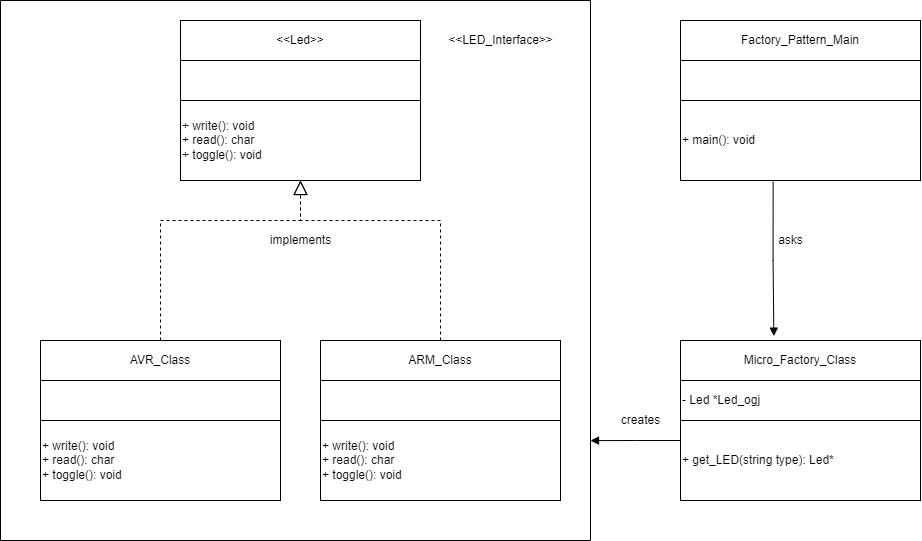

The diagram above was exported from draw.io. Its source (the exported page's mxGraphModel, read from the mxfile embedded in the PNG):
<mxGraphModel dx="1483" dy="794" grid="1" gridSize="10" guides="1" tooltips="1" connect="1" arrows="1" fold="1" page="1" pageScale="1" pageWidth="850" pageHeight="1100" math="0" shadow="0">
  <root>
    <mxCell id="0" />
    <mxCell id="1" parent="0" />
    <mxCell id="tfvjQ9QKM7PO9Xo8xiYT-1" value="+ main(): void" style="rounded=0;whiteSpace=wrap;html=1;align=left;" parent="1" vertex="1">
      <mxGeometry x="760" y="120" width="240" height="80" as="geometry" />
    </mxCell>
    <mxCell id="tfvjQ9QKM7PO9Xo8xiYT-4" value="" style="rounded=0;whiteSpace=wrap;html=1;" parent="1" vertex="1">
      <mxGeometry x="760" y="80" width="240" height="40" as="geometry" />
    </mxCell>
    <mxCell id="tfvjQ9QKM7PO9Xo8xiYT-13" value="Factory_Pattern_Main" style="rounded=0;whiteSpace=wrap;html=1;" parent="1" vertex="1">
      <mxGeometry x="760" y="40" width="240" height="40" as="geometry" />
    </mxCell>
    <mxCell id="tfvjQ9QKM7PO9Xo8xiYT-14" value="+ get_LED(string type): Led*" style="rounded=0;whiteSpace=wrap;html=1;align=left;" parent="1" vertex="1">
      <mxGeometry x="760" y="440" width="240" height="80" as="geometry" />
    </mxCell>
    <mxCell id="tfvjQ9QKM7PO9Xo8xiYT-15" value="- Led *Led_ogj" style="rounded=0;whiteSpace=wrap;html=1;align=left;" parent="1" vertex="1">
      <mxGeometry x="760" y="400" width="240" height="40" as="geometry" />
    </mxCell>
    <mxCell id="tfvjQ9QKM7PO9Xo8xiYT-16" value="Micro_Factory_Class" style="rounded=0;whiteSpace=wrap;html=1;" parent="1" vertex="1">
      <mxGeometry x="760" y="360" width="240" height="40" as="geometry" />
    </mxCell>
    <mxCell id="tfvjQ9QKM7PO9Xo8xiYT-17" value="&lt;span&gt;+ write(): void&lt;/span&gt;&lt;br&gt;&lt;span&gt;+ read(): char&lt;/span&gt;&lt;br&gt;&lt;div&gt;&lt;span&gt;+ toggle(): void&lt;/span&gt;&lt;/div&gt;" style="rounded=0;whiteSpace=wrap;html=1;align=left;" parent="1" vertex="1">
      <mxGeometry x="400" y="440" width="240" height="80" as="geometry" />
    </mxCell>
    <mxCell id="tfvjQ9QKM7PO9Xo8xiYT-18" value="" style="rounded=0;whiteSpace=wrap;html=1;" parent="1" vertex="1">
      <mxGeometry x="400" y="400" width="240" height="40" as="geometry" />
    </mxCell>
    <mxCell id="tfvjQ9QKM7PO9Xo8xiYT-19" value="ARM_Class" style="rounded=0;whiteSpace=wrap;html=1;" parent="1" vertex="1">
      <mxGeometry x="400" y="360" width="240" height="40" as="geometry" />
    </mxCell>
    <mxCell id="tfvjQ9QKM7PO9Xo8xiYT-20" value="&lt;span&gt;+ write(): void&lt;/span&gt;&lt;br&gt;&lt;span&gt;+ read(): char&lt;/span&gt;&lt;br&gt;&lt;span&gt;+ toggle(): void&lt;/span&gt;" style="rounded=0;whiteSpace=wrap;html=1;align=left;" parent="1" vertex="1">
      <mxGeometry x="120" y="440" width="240" height="80" as="geometry" />
    </mxCell>
    <mxCell id="tfvjQ9QKM7PO9Xo8xiYT-21" value="" style="rounded=0;whiteSpace=wrap;html=1;" parent="1" vertex="1">
      <mxGeometry x="120" y="400" width="240" height="40" as="geometry" />
    </mxCell>
    <mxCell id="tfvjQ9QKM7PO9Xo8xiYT-22" value="AVR_Class" style="rounded=0;whiteSpace=wrap;html=1;" parent="1" vertex="1">
      <mxGeometry x="120" y="360" width="240" height="40" as="geometry" />
    </mxCell>
    <mxCell id="tfvjQ9QKM7PO9Xo8xiYT-23" value="&amp;lt;&amp;lt;Led&amp;gt;&amp;gt;" style="rounded=0;whiteSpace=wrap;html=1;" parent="1" vertex="1">
      <mxGeometry x="260" y="40" width="240" height="40" as="geometry" />
    </mxCell>
    <mxCell id="tfvjQ9QKM7PO9Xo8xiYT-24" value="+ write(): void&lt;br&gt;+ read(): char&lt;br&gt;+ toggle(): void" style="rounded=0;whiteSpace=wrap;html=1;align=left;" parent="1" vertex="1">
      <mxGeometry x="260" y="120" width="240" height="80" as="geometry" />
    </mxCell>
    <mxCell id="tfvjQ9QKM7PO9Xo8xiYT-25" value="" style="rounded=0;whiteSpace=wrap;html=1;" parent="1" vertex="1">
      <mxGeometry x="260" y="80" width="240" height="40" as="geometry" />
    </mxCell>
    <mxCell id="tfvjQ9QKM7PO9Xo8xiYT-26" value="" style="endArrow=block;dashed=1;endFill=0;endSize=12;html=1;rounded=0;entryX=0.5;entryY=1;entryDx=0;entryDy=0;exitX=0.5;exitY=0;exitDx=0;exitDy=0;" parent="1" source="tfvjQ9QKM7PO9Xo8xiYT-22" target="tfvjQ9QKM7PO9Xo8xiYT-24" edge="1">
      <mxGeometry width="160" relative="1" as="geometry">
        <mxPoint x="270" y="360" as="sourcePoint" />
        <mxPoint x="380" y="220" as="targetPoint" />
        <Array as="points">
          <mxPoint x="240" y="240" />
          <mxPoint x="380" y="240" />
        </Array>
      </mxGeometry>
    </mxCell>
    <mxCell id="tfvjQ9QKM7PO9Xo8xiYT-27" value="" style="endArrow=block;dashed=1;endFill=0;endSize=12;html=1;rounded=0;exitX=0.5;exitY=0;exitDx=0;exitDy=0;entryX=0.5;entryY=1;entryDx=0;entryDy=0;" parent="1" source="tfvjQ9QKM7PO9Xo8xiYT-19" target="tfvjQ9QKM7PO9Xo8xiYT-24" edge="1">
      <mxGeometry width="160" relative="1" as="geometry">
        <mxPoint x="270" y="360" as="sourcePoint" />
        <mxPoint x="380" y="210" as="targetPoint" />
        <Array as="points">
          <mxPoint x="520" y="240" />
          <mxPoint x="380" y="240" />
        </Array>
      </mxGeometry>
    </mxCell>
    <mxCell id="tfvjQ9QKM7PO9Xo8xiYT-30" value="" style="endArrow=block;endFill=1;html=1;edgeStyle=orthogonalEdgeStyle;align=left;verticalAlign=top;rounded=0;entryX=1;entryY=0.815;entryDx=0;entryDy=0;entryPerimeter=0;exitX=0;exitY=0.25;exitDx=0;exitDy=0;" parent="1" source="tfvjQ9QKM7PO9Xo8xiYT-14" target="tfvjQ9QKM7PO9Xo8xiYT-32" edge="1">
      <mxGeometry x="-1" relative="1" as="geometry">
        <mxPoint x="730" y="500" as="sourcePoint" />
        <mxPoint x="680" y="270" as="targetPoint" />
      </mxGeometry>
    </mxCell>
    <mxCell id="tfvjQ9QKM7PO9Xo8xiYT-32" value="" style="swimlane;startSize=0;" parent="1" vertex="1">
      <mxGeometry x="80" y="20" width="590" height="540" as="geometry" />
    </mxCell>
    <mxCell id="tfvjQ9QKM7PO9Xo8xiYT-33" value="creates" style="text;html=1;align=center;verticalAlign=middle;resizable=0;points=[];autosize=1;strokeColor=none;fillColor=none;" parent="1" vertex="1">
      <mxGeometry x="695" y="430" width="50" height="20" as="geometry" />
    </mxCell>
    <mxCell id="tfvjQ9QKM7PO9Xo8xiYT-34" value="" style="endArrow=block;endFill=1;html=1;edgeStyle=orthogonalEdgeStyle;align=left;verticalAlign=top;rounded=0;entryX=0.389;entryY=-0.11;entryDx=0;entryDy=0;entryPerimeter=0;exitX=0.386;exitY=1.015;exitDx=0;exitDy=0;exitPerimeter=0;" parent="1" source="tfvjQ9QKM7PO9Xo8xiYT-1" target="tfvjQ9QKM7PO9Xo8xiYT-16" edge="1">
      <mxGeometry x="-1" relative="1" as="geometry">
        <mxPoint x="810" y="250" as="sourcePoint" />
        <mxPoint x="730" y="320" as="targetPoint" />
      </mxGeometry>
    </mxCell>
    <mxCell id="tfvjQ9QKM7PO9Xo8xiYT-36" value="asks" style="text;html=1;align=center;verticalAlign=middle;resizable=0;points=[];autosize=1;strokeColor=none;fillColor=none;" parent="1" vertex="1">
      <mxGeometry x="850" y="250" width="40" height="20" as="geometry" />
    </mxCell>
    <mxCell id="tfvjQ9QKM7PO9Xo8xiYT-37" value="implements" style="text;html=1;align=center;verticalAlign=middle;resizable=0;points=[];autosize=1;strokeColor=none;fillColor=none;" parent="1" vertex="1">
      <mxGeometry x="340" y="250" width="80" height="20" as="geometry" />
    </mxCell>
    <mxCell id="tfvjQ9QKM7PO9Xo8xiYT-38" value="&lt;span&gt;&amp;lt;&amp;lt;LED_Interface&amp;gt;&amp;gt;&lt;/span&gt;" style="text;html=1;align=center;verticalAlign=middle;resizable=0;points=[];autosize=1;strokeColor=none;fillColor=none;" parent="1" vertex="1">
      <mxGeometry x="520" y="50" width="120" height="20" as="geometry" />
    </mxCell>
  </root>
</mxGraphModel>